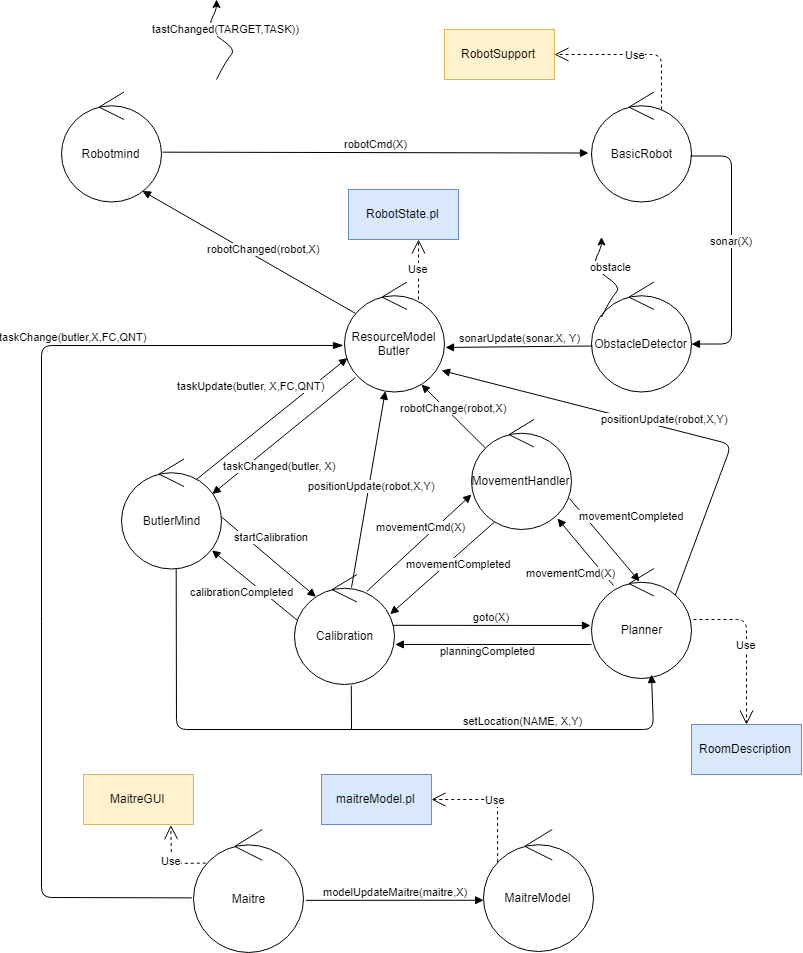

The diagram above was exported from draw.io. Its source (the exported page's mxGraphModel, read from the mxfile embedded in the PNG):
<mxGraphModel dx="1005" dy="593" grid="1" gridSize="10" guides="1" tooltips="1" connect="1" arrows="1" fold="1" page="1" pageScale="1" pageWidth="827" pageHeight="1169" math="0" shadow="0">
  <root>
    <mxCell id="0" />
    <mxCell id="1" parent="0" />
    <mxCell id="mH4F-yhIBV2RZeD0xi7G-1" value="BasicRobot" style="ellipse;shape=umlControl;whiteSpace=wrap;html=1;" parent="1" vertex="1">
      <mxGeometry x="610" y="107.5" width="100" height="110" as="geometry" />
    </mxCell>
    <mxCell id="mH4F-yhIBV2RZeD0xi7G-2" value="Robotmind" style="ellipse;shape=umlControl;whiteSpace=wrap;html=1;" parent="1" vertex="1">
      <mxGeometry x="80" y="107.5" width="100" height="110" as="geometry" />
    </mxCell>
    <mxCell id="mH4F-yhIBV2RZeD0xi7G-3" value="ResourceModel&lt;br&gt;Butler" style="ellipse;shape=umlControl;whiteSpace=wrap;html=1;" parent="1" vertex="1">
      <mxGeometry x="363" y="297.5" width="100" height="110" as="geometry" />
    </mxCell>
    <mxCell id="mH4F-yhIBV2RZeD0xi7G-4" value="ObstacleDetector" style="ellipse;shape=umlControl;whiteSpace=wrap;html=1;" parent="1" vertex="1">
      <mxGeometry x="610" y="297.5" width="100" height="110" as="geometry" />
    </mxCell>
    <mxCell id="mH4F-yhIBV2RZeD0xi7G-5" value="ButlerMind" style="ellipse;shape=umlControl;whiteSpace=wrap;html=1;" parent="1" vertex="1">
      <mxGeometry x="140" y="474.5" width="100" height="110" as="geometry" />
    </mxCell>
    <mxCell id="mH4F-yhIBV2RZeD0xi7G-6" value="Calibration" style="ellipse;shape=umlControl;whiteSpace=wrap;html=1;" parent="1" vertex="1">
      <mxGeometry x="313" y="590" width="100" height="110" as="geometry" />
    </mxCell>
    <mxCell id="mH4F-yhIBV2RZeD0xi7G-7" value="Planner" style="ellipse;shape=umlControl;whiteSpace=wrap;html=1;" parent="1" vertex="1">
      <mxGeometry x="610" y="584" width="100" height="110" as="geometry" />
    </mxCell>
    <mxCell id="mH4F-yhIBV2RZeD0xi7G-8" value="robotCmd(X)" style="html=1;verticalAlign=bottom;startArrow=none;startFill=0;endArrow=block;startSize=8;exitX=1.011;exitY=0.547;exitDx=0;exitDy=0;exitPerimeter=0;entryX=-0.03;entryY=0.555;entryDx=0;entryDy=0;entryPerimeter=0;" parent="1" source="mH4F-yhIBV2RZeD0xi7G-2" target="mH4F-yhIBV2RZeD0xi7G-1" edge="1">
      <mxGeometry width="60" relative="1" as="geometry">
        <mxPoint x="180" y="162.5" as="sourcePoint" />
        <mxPoint x="240" y="162.5" as="targetPoint" />
      </mxGeometry>
    </mxCell>
    <mxCell id="mH4F-yhIBV2RZeD0xi7G-9" value="robotChanged(robot,X)" style="html=1;verticalAlign=bottom;startArrow=none;startFill=0;endArrow=block;startSize=8;entryX=0.81;entryY=0.9;entryDx=0;entryDy=0;entryPerimeter=0;exitX=0.11;exitY=0.286;exitDx=0;exitDy=0;exitPerimeter=0;" parent="1" source="mH4F-yhIBV2RZeD0xi7G-3" target="mH4F-yhIBV2RZeD0xi7G-2" edge="1">
      <mxGeometry x="-0.125" y="-3" width="60" relative="1" as="geometry">
        <mxPoint x="370" y="332.5" as="sourcePoint" />
        <mxPoint x="150" y="212.5" as="targetPoint" />
        <mxPoint as="offset" />
      </mxGeometry>
    </mxCell>
    <mxCell id="mH4F-yhIBV2RZeD0xi7G-10" value="taskChanged(butler, X)" style="html=1;verticalAlign=bottom;endArrow=block;entryX=0.908;entryY=0.318;entryDx=0;entryDy=0;entryPerimeter=0;exitX=0.11;exitY=0.868;exitDx=0;exitDy=0;exitPerimeter=0;" parent="1" source="mH4F-yhIBV2RZeD0xi7G-3" target="mH4F-yhIBV2RZeD0xi7G-5" edge="1">
      <mxGeometry x="0.2973" y="28" width="80" relative="1" as="geometry">
        <mxPoint x="380" y="392.5" as="sourcePoint" />
        <mxPoint x="170" y="615" as="targetPoint" />
        <mxPoint as="offset" />
      </mxGeometry>
    </mxCell>
    <mxCell id="mH4F-yhIBV2RZeD0xi7G-12" value="taskUpdate(butler, X,FC,QNT)" style="html=1;verticalAlign=bottom;endArrow=block;entryX=0.03;entryY=0.691;entryDx=0;entryDy=0;entryPerimeter=0;exitX=0.744;exitY=0.19;exitDx=0;exitDy=0;exitPerimeter=0;" parent="1" source="mH4F-yhIBV2RZeD0xi7G-5" target="mH4F-yhIBV2RZeD0xi7G-3" edge="1">
      <mxGeometry x="-0.0043" y="32" width="80" relative="1" as="geometry">
        <mxPoint x="160" y="522.5" as="sourcePoint" />
        <mxPoint x="240" y="522.5" as="targetPoint" />
        <mxPoint as="offset" />
      </mxGeometry>
    </mxCell>
    <mxCell id="mH4F-yhIBV2RZeD0xi7G-13" value="sonarUpdate(sonar,X, Y)" style="html=1;verticalAlign=bottom;endArrow=block;exitX=0.01;exitY=0.582;exitDx=0;exitDy=0;exitPerimeter=0;entryX=1.01;entryY=0.595;entryDx=0;entryDy=0;entryPerimeter=0;" parent="1" source="mH4F-yhIBV2RZeD0xi7G-4" target="mH4F-yhIBV2RZeD0xi7G-3" edge="1">
      <mxGeometry width="80" relative="1" as="geometry">
        <mxPoint x="490" y="412.5" as="sourcePoint" />
        <mxPoint x="460" y="362.5" as="targetPoint" />
      </mxGeometry>
    </mxCell>
    <mxCell id="mH4F-yhIBV2RZeD0xi7G-14" value="sonar(X)" style="html=1;verticalAlign=bottom;endArrow=block;entryX=1;entryY=0.564;entryDx=0;entryDy=0;entryPerimeter=0;exitX=0.99;exitY=0.582;exitDx=0;exitDy=0;exitPerimeter=0;" parent="1" source="mH4F-yhIBV2RZeD0xi7G-1" target="mH4F-yhIBV2RZeD0xi7G-4" edge="1">
      <mxGeometry width="80" relative="1" as="geometry">
        <mxPoint x="660" y="222.5" as="sourcePoint" />
        <mxPoint x="720" y="252.5" as="targetPoint" />
        <Array as="points">
          <mxPoint x="750" y="171.5" />
          <mxPoint x="750" y="359.5" />
        </Array>
      </mxGeometry>
    </mxCell>
    <mxCell id="mH4F-yhIBV2RZeD0xi7G-15" value="obstacle" style="curved=1;endArrow=classic;html=1;" parent="1" edge="1">
      <mxGeometry x="0.0659" y="-11" width="50" height="50" relative="1" as="geometry">
        <mxPoint x="620" y="332.5" as="sourcePoint" />
        <mxPoint x="620" y="252.5" as="targetPoint" />
        <Array as="points">
          <mxPoint x="630" y="312.5" />
          <mxPoint x="640" y="302.5" />
          <mxPoint x="610" y="282.5" />
          <mxPoint x="620" y="262.5" />
        </Array>
        <mxPoint as="offset" />
      </mxGeometry>
    </mxCell>
    <mxCell id="mH4F-yhIBV2RZeD0xi7G-18" value="taskChange(butler,X,FC,QNT)" style="html=1;verticalAlign=bottom;startArrow=none;startFill=0;endArrow=blockThin;startSize=6;endSize=8;entryX=-0.01;entryY=0.577;entryDx=0;entryDy=0;entryPerimeter=0;endFill=1;exitX=-0.015;exitY=0.556;exitDx=0;exitDy=0;exitPerimeter=0;" parent="1" target="mH4F-yhIBV2RZeD0xi7G-3" edge="1" source="6HEpKVUVioLTMrmcyFLK-1">
      <mxGeometry x="0.4584" width="80" relative="1" as="geometry">
        <mxPoint x="60" y="361" as="sourcePoint" />
        <mxPoint x="377" y="377.5" as="targetPoint" />
        <Array as="points">
          <mxPoint x="60" y="913" />
          <mxPoint x="60" y="361" />
        </Array>
        <mxPoint x="1" as="offset" />
      </mxGeometry>
    </mxCell>
    <mxCell id="mH4F-yhIBV2RZeD0xi7G-19" value="startCalibration" style="html=1;verticalAlign=bottom;endArrow=block;exitX=1;exitY=0.527;exitDx=0;exitDy=0;exitPerimeter=0;entryX=0.214;entryY=0.203;entryDx=0;entryDy=0;entryPerimeter=0;" parent="1" source="mH4F-yhIBV2RZeD0xi7G-5" target="mH4F-yhIBV2RZeD0xi7G-6" edge="1">
      <mxGeometry x="-0.095" y="11" width="80" relative="1" as="geometry">
        <mxPoint x="180" y="645" as="sourcePoint" />
        <mxPoint x="330" y="610" as="targetPoint" />
        <mxPoint as="offset" />
      </mxGeometry>
    </mxCell>
    <mxCell id="mH4F-yhIBV2RZeD0xi7G-20" value="calibrationCompleted" style="html=1;verticalAlign=bottom;endArrow=block;entryX=0.905;entryY=0.83;entryDx=0;entryDy=0;entryPerimeter=0;exitX=0.03;exitY=0.418;exitDx=0;exitDy=0;exitPerimeter=0;" parent="1" source="mH4F-yhIBV2RZeD0xi7G-6" target="mH4F-yhIBV2RZeD0xi7G-5" edge="1">
      <mxGeometry x="-0.0098" y="20" width="80" relative="1" as="geometry">
        <mxPoint x="310" y="630" as="sourcePoint" />
        <mxPoint x="320" y="685" as="targetPoint" />
        <mxPoint as="offset" />
      </mxGeometry>
    </mxCell>
    <mxCell id="mH4F-yhIBV2RZeD0xi7G-21" value="goto(X)" style="html=1;verticalAlign=bottom;endArrow=block;exitX=0.983;exitY=0.462;exitDx=0;exitDy=0;exitPerimeter=0;" parent="1" source="mH4F-yhIBV2RZeD0xi7G-6" edge="1">
      <mxGeometry width="80" relative="1" as="geometry">
        <mxPoint x="460" y="625" as="sourcePoint" />
        <mxPoint x="609" y="641" as="targetPoint" />
      </mxGeometry>
    </mxCell>
    <mxCell id="mH4F-yhIBV2RZeD0xi7G-22" value="planningCompleted" style="html=1;verticalAlign=bottom;endArrow=block;exitX=0;exitY=0.691;exitDx=0;exitDy=0;exitPerimeter=0;entryX=1.008;entryY=0.636;entryDx=0;entryDy=0;entryPerimeter=0;" parent="1" source="mH4F-yhIBV2RZeD0xi7G-7" target="mH4F-yhIBV2RZeD0xi7G-6" edge="1">
      <mxGeometry x="0.0548" y="15" width="80" relative="1" as="geometry">
        <mxPoint x="450" y="695" as="sourcePoint" />
        <mxPoint x="530" y="695" as="targetPoint" />
        <mxPoint as="offset" />
      </mxGeometry>
    </mxCell>
    <mxCell id="mH4F-yhIBV2RZeD0xi7G-23" value="setLocation(NAME, X,Y)" style="html=1;verticalAlign=bottom;endArrow=block;exitX=0.547;exitY=0.997;exitDx=0;exitDy=0;exitPerimeter=0;entryX=0.6;entryY=0.964;entryDx=0;entryDy=0;entryPerimeter=0;" parent="1" source="mH4F-yhIBV2RZeD0xi7G-5" target="mH4F-yhIBV2RZeD0xi7G-7" edge="1">
      <mxGeometry x="0.463" width="80" relative="1" as="geometry">
        <mxPoint x="140" y="685.5" as="sourcePoint" />
        <mxPoint x="670" y="700" as="targetPoint" />
        <Array as="points">
          <mxPoint x="195" y="745" />
          <mxPoint x="672" y="745" />
        </Array>
        <mxPoint as="offset" />
      </mxGeometry>
    </mxCell>
    <mxCell id="mH4F-yhIBV2RZeD0xi7G-27" value="" style="html=1;verticalAlign=bottom;endArrow=none;exitX=0.568;exitY=1.01;exitDx=0;exitDy=0;exitPerimeter=0;endFill=0;" parent="1" source="mH4F-yhIBV2RZeD0xi7G-6" edge="1">
      <mxGeometry width="80" relative="1" as="geometry">
        <mxPoint x="419" y="705" as="sourcePoint" />
        <mxPoint x="370" y="745" as="targetPoint" />
      </mxGeometry>
    </mxCell>
    <mxCell id="mH4F-yhIBV2RZeD0xi7G-28" value="RobotSupport" style="html=1;fillColor=#fff2cc;strokeColor=#d6b656;" parent="1" vertex="1">
      <mxGeometry x="463" y="45" width="110" height="50" as="geometry" />
    </mxCell>
    <mxCell id="mH4F-yhIBV2RZeD0xi7G-29" value="RobotState.pl" style="html=1;fillColor=#dae8fc;strokeColor=#6c8ebf;" parent="1" vertex="1">
      <mxGeometry x="367" y="205" width="110" height="50" as="geometry" />
    </mxCell>
    <mxCell id="mH4F-yhIBV2RZeD0xi7G-30" value="Use" style="endArrow=open;endSize=12;dashed=1;html=1;" parent="1" edge="1">
      <mxGeometry width="160" relative="1" as="geometry">
        <mxPoint x="437" y="315" as="sourcePoint" />
        <mxPoint x="437" y="255" as="targetPoint" />
      </mxGeometry>
    </mxCell>
    <mxCell id="mH4F-yhIBV2RZeD0xi7G-31" value="Use" style="endArrow=open;endSize=12;dashed=1;html=1;entryX=1;entryY=0.5;entryDx=0;entryDy=0;" parent="1" target="mH4F-yhIBV2RZeD0xi7G-28" edge="1">
      <mxGeometry width="160" relative="1" as="geometry">
        <mxPoint x="680" y="125" as="sourcePoint" />
        <mxPoint x="680" y="64.99999999999989" as="targetPoint" />
        <Array as="points">
          <mxPoint x="680" y="70" />
        </Array>
      </mxGeometry>
    </mxCell>
    <mxCell id="mH4F-yhIBV2RZeD0xi7G-33" value="MovementHandler" style="ellipse;shape=umlControl;whiteSpace=wrap;html=1;" parent="1" vertex="1">
      <mxGeometry x="490" y="435" width="100" height="110" as="geometry" />
    </mxCell>
    <mxCell id="mH4F-yhIBV2RZeD0xi7G-34" value="movementCmd(X)" style="html=1;verticalAlign=bottom;endArrow=block;entryX=0;entryY=0.682;entryDx=0;entryDy=0;entryPerimeter=0;exitX=0.725;exitY=0.152;exitDx=0;exitDy=0;exitPerimeter=0;" parent="1" source="mH4F-yhIBV2RZeD0xi7G-6" target="mH4F-yhIBV2RZeD0xi7G-33" edge="1">
      <mxGeometry x="0.1031" y="5" width="80" relative="1" as="geometry">
        <mxPoint x="440" y="605" as="sourcePoint" />
        <mxPoint x="520" y="545" as="targetPoint" />
        <mxPoint y="1" as="offset" />
      </mxGeometry>
    </mxCell>
    <mxCell id="mH4F-yhIBV2RZeD0xi7G-35" value="movementCompleted" style="html=1;verticalAlign=bottom;endArrow=block;exitX=0.23;exitY=0.932;exitDx=0;exitDy=0;exitPerimeter=0;entryX=0.957;entryY=0.361;entryDx=0;entryDy=0;entryPerimeter=0;" parent="1" source="mH4F-yhIBV2RZeD0xi7G-33" target="mH4F-yhIBV2RZeD0xi7G-6" edge="1">
      <mxGeometry x="-0.1352" y="15" width="80" relative="1" as="geometry">
        <mxPoint x="480" y="595" as="sourcePoint" />
        <mxPoint x="560" y="595" as="targetPoint" />
        <mxPoint as="offset" />
      </mxGeometry>
    </mxCell>
    <mxCell id="mH4F-yhIBV2RZeD0xi7G-37" value="robotChange(robot,X)" style="html=1;verticalAlign=bottom;endArrow=block;exitX=0.138;exitY=0.258;exitDx=0;exitDy=0;exitPerimeter=0;entryX=0.77;entryY=0.932;entryDx=0;entryDy=0;entryPerimeter=0;" parent="1" source="mH4F-yhIBV2RZeD0xi7G-33" target="mH4F-yhIBV2RZeD0xi7G-3" edge="1">
      <mxGeometry width="80" relative="1" as="geometry">
        <mxPoint x="350" y="490" as="sourcePoint" />
        <mxPoint x="430" y="490" as="targetPoint" />
      </mxGeometry>
    </mxCell>
    <mxCell id="mH4F-yhIBV2RZeD0xi7G-38" value="movementCmd(X)" style="html=1;verticalAlign=bottom;endArrow=block;entryX=0.86;entryY=0.9;entryDx=0;entryDy=0;entryPerimeter=0;exitX=0.22;exitY=0.155;exitDx=0;exitDy=0;exitPerimeter=0;" parent="1" source="mH4F-yhIBV2RZeD0xi7G-7" target="mH4F-yhIBV2RZeD0xi7G-33" edge="1">
      <mxGeometry x="-0.308" y="30" width="80" relative="1" as="geometry">
        <mxPoint x="395.5" y="616.72" as="sourcePoint" />
        <mxPoint x="500" y="520.02" as="targetPoint" />
        <mxPoint as="offset" />
      </mxGeometry>
    </mxCell>
    <mxCell id="mH4F-yhIBV2RZeD0xi7G-39" value="movementCompleted" style="html=1;verticalAlign=bottom;endArrow=block;exitX=0.98;exitY=0.718;exitDx=0;exitDy=0;exitPerimeter=0;entryX=0.48;entryY=0.118;entryDx=0;entryDy=0;entryPerimeter=0;" parent="1" source="mH4F-yhIBV2RZeD0xi7G-33" target="mH4F-yhIBV2RZeD0xi7G-7" edge="1">
      <mxGeometry x="0.1027" y="31" width="80" relative="1" as="geometry">
        <mxPoint x="523" y="547.52" as="sourcePoint" />
        <mxPoint x="418.70000000000005" y="639.71" as="targetPoint" />
        <mxPoint as="offset" />
      </mxGeometry>
    </mxCell>
    <mxCell id="mH4F-yhIBV2RZeD0xi7G-40" value="RoomDescription" style="html=1;fillColor=#dae8fc;strokeColor=#6c8ebf;" parent="1" vertex="1">
      <mxGeometry x="710" y="740" width="110" height="50" as="geometry" />
    </mxCell>
    <mxCell id="mH4F-yhIBV2RZeD0xi7G-41" value="Use" style="endArrow=open;endSize=12;dashed=1;html=1;exitX=1.02;exitY=0.464;exitDx=0;exitDy=0;exitPerimeter=0;entryX=0.5;entryY=0;entryDx=0;entryDy=0;" parent="1" source="mH4F-yhIBV2RZeD0xi7G-7" target="mH4F-yhIBV2RZeD0xi7G-40" edge="1">
      <mxGeometry width="160" relative="1" as="geometry">
        <mxPoint x="447" y="325" as="sourcePoint" />
        <mxPoint x="740" y="570" as="targetPoint" />
        <Array as="points">
          <mxPoint x="765" y="635" />
        </Array>
      </mxGeometry>
    </mxCell>
    <mxCell id="vJPgzBqzqTPLKTFHhpfz-1" value="positionUpdate(robot,X,Y)" style="html=1;verticalAlign=bottom;endArrow=block;exitX=0.57;exitY=0.118;exitDx=0;exitDy=0;exitPerimeter=0;" parent="1" source="mH4F-yhIBV2RZeD0xi7G-6" target="mH4F-yhIBV2RZeD0xi7G-3" edge="1">
      <mxGeometry x="-0.0465" y="-4" width="80" relative="1" as="geometry">
        <mxPoint x="330" y="520" as="sourcePoint" />
        <mxPoint x="410" y="520" as="targetPoint" />
        <mxPoint as="offset" />
      </mxGeometry>
    </mxCell>
    <mxCell id="6HEpKVUVioLTMrmcyFLK-1" value="Maitre" style="ellipse;shape=umlControl;whiteSpace=wrap;html=1;" vertex="1" parent="1">
      <mxGeometry x="212" y="845" width="110" height="123" as="geometry" />
    </mxCell>
    <mxCell id="6HEpKVUVioLTMrmcyFLK-2" value="MaitreModel" style="ellipse;shape=umlControl;whiteSpace=wrap;html=1;" vertex="1" parent="1">
      <mxGeometry x="502" y="845" width="110" height="122" as="geometry" />
    </mxCell>
    <mxCell id="6HEpKVUVioLTMrmcyFLK-3" value="modelUpdateMaitre(maitre,X)" style="html=1;verticalAlign=bottom;endArrow=block;entryX=0.001;entryY=0.58;entryDx=0;entryDy=0;entryPerimeter=0;exitX=1.021;exitY=0.576;exitDx=0;exitDy=0;exitPerimeter=0;" edge="1" parent="1" source="6HEpKVUVioLTMrmcyFLK-1" target="6HEpKVUVioLTMrmcyFLK-2">
      <mxGeometry width="80" relative="1" as="geometry">
        <mxPoint x="324" y="900" as="sourcePoint" />
        <mxPoint x="502" y="900" as="targetPoint" />
      </mxGeometry>
    </mxCell>
    <mxCell id="6HEpKVUVioLTMrmcyFLK-4" value="maitreModel.pl" style="html=1;fillColor=#dae8fc;strokeColor=#6c8ebf;" vertex="1" parent="1">
      <mxGeometry x="340" y="790" width="110" height="50" as="geometry" />
    </mxCell>
    <mxCell id="6HEpKVUVioLTMrmcyFLK-5" value="Use" style="endArrow=open;endSize=12;dashed=1;html=1;exitX=0.129;exitY=0.267;exitDx=0;exitDy=0;exitPerimeter=0;entryX=1;entryY=0.5;entryDx=0;entryDy=0;" edge="1" parent="1" source="6HEpKVUVioLTMrmcyFLK-2" target="6HEpKVUVioLTMrmcyFLK-4">
      <mxGeometry width="160" relative="1" as="geometry">
        <mxPoint x="584.8299999999999" y="967.488" as="sourcePoint" />
        <mxPoint x="572" y="1080" as="targetPoint" />
        <Array as="points">
          <mxPoint x="516" y="815" />
        </Array>
      </mxGeometry>
    </mxCell>
    <mxCell id="6HEpKVUVioLTMrmcyFLK-7" value="MaitreGUI" style="html=1;fillColor=#fff2cc;strokeColor=#d6b656;" vertex="1" parent="1">
      <mxGeometry x="102" y="790" width="110" height="50" as="geometry" />
    </mxCell>
    <mxCell id="6HEpKVUVioLTMrmcyFLK-8" value="Use" style="endArrow=open;endSize=12;dashed=1;html=1;exitX=0.112;exitY=0.273;exitDx=0;exitDy=0;exitPerimeter=0;entryX=0.794;entryY=1.013;entryDx=0;entryDy=0;entryPerimeter=0;" edge="1" parent="1" target="6HEpKVUVioLTMrmcyFLK-7" source="6HEpKVUVioLTMrmcyFLK-1">
      <mxGeometry width="160" relative="1" as="geometry">
        <mxPoint x="180.66000000000008" y="870.238" as="sourcePoint" />
        <mxPoint x="182" y="928.5" as="targetPoint" />
        <Array as="points">
          <mxPoint x="190" y="879" />
        </Array>
      </mxGeometry>
    </mxCell>
    <mxCell id="6HEpKVUVioLTMrmcyFLK-11" value="tastChanged(TARGET,TASK))" style="curved=1;endArrow=classic;html=1;" edge="1" parent="1">
      <mxGeometry x="0.0659" y="-11" width="50" height="50" relative="1" as="geometry">
        <mxPoint x="235" y="95" as="sourcePoint" />
        <mxPoint x="235" y="15" as="targetPoint" />
        <Array as="points">
          <mxPoint x="245" y="75" />
          <mxPoint x="255" y="65" />
          <mxPoint x="225" y="45" />
          <mxPoint x="235" y="25" />
        </Array>
        <mxPoint as="offset" />
      </mxGeometry>
    </mxCell>
    <mxCell id="6HEpKVUVioLTMrmcyFLK-12" value="positionUpdate(robot,X,Y)" style="html=1;verticalAlign=bottom;endArrow=block;exitX=0.838;exitY=0.241;exitDx=0;exitDy=0;exitPerimeter=0;" edge="1" parent="1" source="mH4F-yhIBV2RZeD0xi7G-7">
      <mxGeometry width="80" relative="1" as="geometry">
        <mxPoint x="690" y="600" as="sourcePoint" />
        <mxPoint x="460" y="386" as="targetPoint" />
        <Array as="points">
          <mxPoint x="750" y="460" />
        </Array>
      </mxGeometry>
    </mxCell>
  </root>
</mxGraphModel>